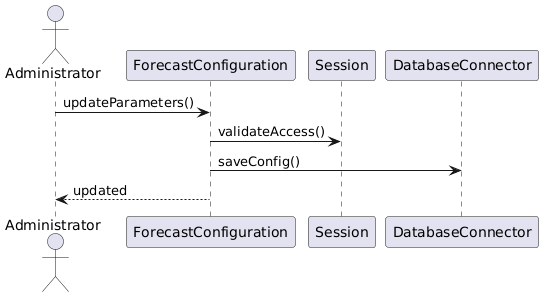

The diagram above was rendered by PlantUML. Its source (embedded in the PNG):
@startuml
actor Administrator
participant ForecastConfiguration
participant Session
participant DatabaseConnector

Administrator -> ForecastConfiguration: updateParameters()

ForecastConfiguration -> Session: validateAccess()

ForecastConfiguration -> DatabaseConnector: saveConfig()

ForecastConfiguration --> Administrator: updated
@enduml